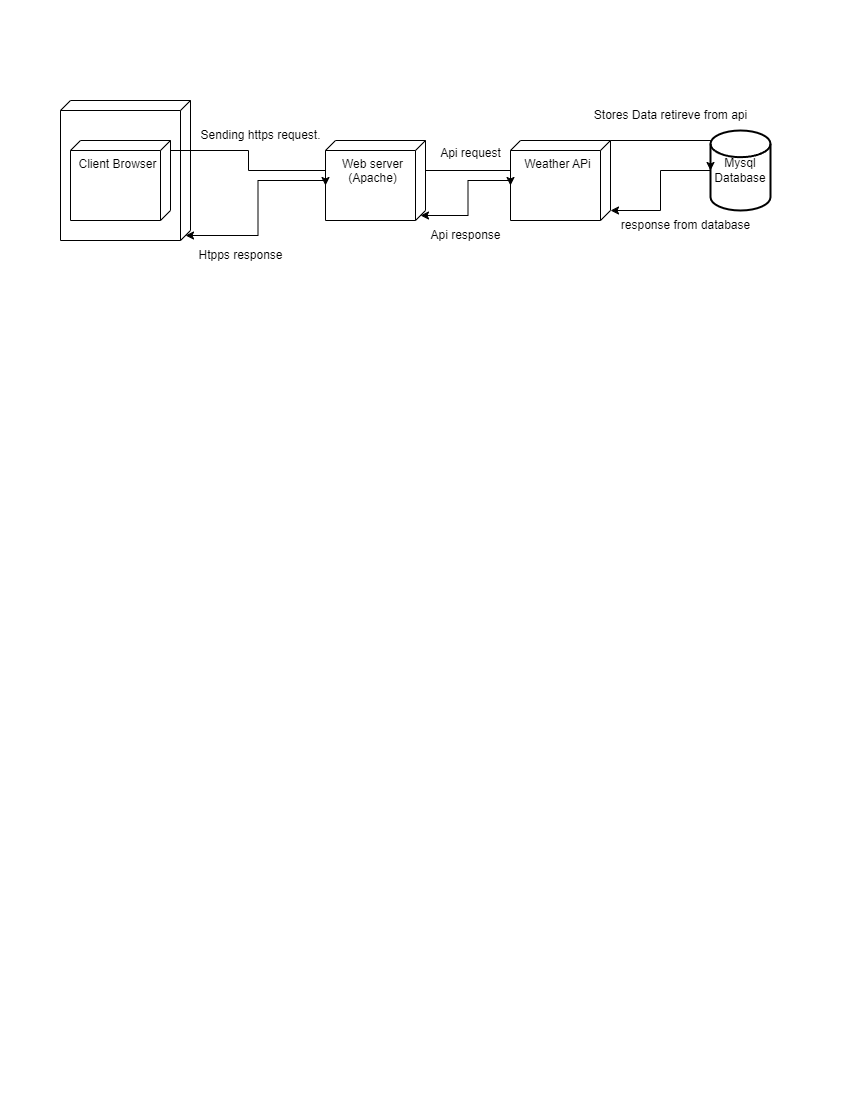

The diagram above was exported from draw.io. Its source (the exported page's mxGraphModel, read from the mxfile embedded in the PNG):
<mxGraphModel dx="1050" dy="619" grid="1" gridSize="10" guides="1" tooltips="1" connect="1" arrows="1" fold="1" page="1" pageScale="1" pageWidth="850" pageHeight="1100" math="0" shadow="0">
  <root>
    <mxCell id="0" />
    <mxCell id="1" parent="0" />
    <mxCell id="xAP3xtEBeIfZsNny74aw-20" style="edgeStyle=orthogonalEdgeStyle;rounded=0;orthogonalLoop=1;jettySize=auto;html=1;entryX=0;entryY=0;entryDx=70;entryDy=0;entryPerimeter=0;" edge="1" parent="1" source="wCemUf9hWlj-d5HqibAS-1" target="wCemUf9hWlj-d5HqibAS-9">
      <mxGeometry relative="1" as="geometry" />
    </mxCell>
    <mxCell id="wCemUf9hWlj-d5HqibAS-1" value="Mysql Database" style="strokeWidth=2;html=1;shape=mxgraph.flowchart.database;whiteSpace=wrap;" parent="1" vertex="1">
      <mxGeometry x="710" y="130" width="60" height="80" as="geometry" />
    </mxCell>
    <mxCell id="wCemUf9hWlj-d5HqibAS-4" value="" style="verticalAlign=top;align=left;shape=cube;size=10;direction=south;fontStyle=0;html=1;boundedLbl=1;spacingLeft=5;whiteSpace=wrap;" parent="1" vertex="1">
      <mxGeometry x="60" y="100" width="130" height="140" as="geometry" />
    </mxCell>
    <mxCell id="wCemUf9hWlj-d5HqibAS-5" value="Client Browser" style="verticalAlign=top;align=center;shape=cube;size=10;direction=south;html=1;boundedLbl=1;spacingLeft=5;whiteSpace=wrap;" parent="wCemUf9hWlj-d5HqibAS-4" vertex="1">
      <mxGeometry width="100" height="80" relative="1" as="geometry">
        <mxPoint x="10" y="40" as="offset" />
      </mxGeometry>
    </mxCell>
    <mxCell id="xAP3xtEBeIfZsNny74aw-19" style="edgeStyle=orthogonalEdgeStyle;rounded=0;orthogonalLoop=1;jettySize=auto;html=1;entryX=0;entryY=0.5;entryDx=0;entryDy=0;entryPerimeter=0;" edge="1" parent="1" source="wCemUf9hWlj-d5HqibAS-9" target="wCemUf9hWlj-d5HqibAS-1">
      <mxGeometry relative="1" as="geometry">
        <Array as="points">
          <mxPoint x="710" y="140" />
        </Array>
      </mxGeometry>
    </mxCell>
    <mxCell id="xAP3xtEBeIfZsNny74aw-21" style="edgeStyle=orthogonalEdgeStyle;rounded=0;orthogonalLoop=1;jettySize=auto;html=1;entryX=0;entryY=0;entryDx=75;entryDy=5;entryPerimeter=0;" edge="1" parent="1" source="wCemUf9hWlj-d5HqibAS-9" target="wCemUf9hWlj-d5HqibAS-11">
      <mxGeometry relative="1" as="geometry" />
    </mxCell>
    <mxCell id="wCemUf9hWlj-d5HqibAS-9" value="Weather APi" style="verticalAlign=top;align=center;shape=cube;size=10;direction=south;html=1;boundedLbl=1;spacingLeft=5;whiteSpace=wrap;" parent="1" vertex="1">
      <mxGeometry x="515" y="140" width="100" height="80" relative="1" as="geometry">
        <mxPoint x="510" y="140" as="offset" />
      </mxGeometry>
    </mxCell>
    <mxCell id="xAP3xtEBeIfZsNny74aw-18" style="edgeStyle=orthogonalEdgeStyle;rounded=0;orthogonalLoop=1;jettySize=auto;html=1;entryX=0;entryY=0;entryDx=45;entryDy=100;entryPerimeter=0;" edge="1" parent="1" source="wCemUf9hWlj-d5HqibAS-11" target="wCemUf9hWlj-d5HqibAS-9">
      <mxGeometry relative="1" as="geometry">
        <Array as="points">
          <mxPoint x="510" y="170" />
        </Array>
      </mxGeometry>
    </mxCell>
    <mxCell id="xAP3xtEBeIfZsNny74aw-22" style="edgeStyle=orthogonalEdgeStyle;rounded=0;orthogonalLoop=1;jettySize=auto;html=1;entryX=0;entryY=0;entryDx=135;entryDy=5;entryPerimeter=0;" edge="1" parent="1" source="wCemUf9hWlj-d5HqibAS-11" target="wCemUf9hWlj-d5HqibAS-4">
      <mxGeometry relative="1" as="geometry" />
    </mxCell>
    <mxCell id="wCemUf9hWlj-d5HqibAS-11" value="Web server&lt;br&gt;(Apache)" style="verticalAlign=top;align=center;shape=cube;size=10;direction=south;html=1;boundedLbl=1;spacingLeft=5;whiteSpace=wrap;" parent="1" vertex="1">
      <mxGeometry x="305" y="140" width="100" height="80" relative="1" as="geometry">
        <mxPoint x="325" y="140" as="offset" />
      </mxGeometry>
    </mxCell>
    <mxCell id="xAP3xtEBeIfZsNny74aw-1" style="edgeStyle=orthogonalEdgeStyle;rounded=0;orthogonalLoop=1;jettySize=auto;html=1;entryX=0;entryY=0;entryDx=45;entryDy=100;entryPerimeter=0;" edge="1" parent="1" source="wCemUf9hWlj-d5HqibAS-5" target="wCemUf9hWlj-d5HqibAS-11">
      <mxGeometry relative="1" as="geometry">
        <Array as="points">
          <mxPoint x="248" y="150" />
          <mxPoint x="248" y="170" />
          <mxPoint x="325" y="170" />
        </Array>
      </mxGeometry>
    </mxCell>
    <mxCell id="xAP3xtEBeIfZsNny74aw-23" value="Sending https request." style="text;html=1;align=center;verticalAlign=middle;resizable=0;points=[];autosize=1;strokeColor=none;fillColor=none;" vertex="1" parent="1">
      <mxGeometry x="190" y="120" width="140" height="30" as="geometry" />
    </mxCell>
    <mxCell id="xAP3xtEBeIfZsNny74aw-24" value="Api request" style="text;html=1;align=center;verticalAlign=middle;resizable=0;points=[];autosize=1;strokeColor=none;fillColor=none;" vertex="1" parent="1">
      <mxGeometry x="430" y="138" width="80" height="30" as="geometry" />
    </mxCell>
    <mxCell id="xAP3xtEBeIfZsNny74aw-25" value="Stores Data retireve from api" style="text;html=1;align=center;verticalAlign=middle;resizable=0;points=[];autosize=1;strokeColor=none;fillColor=none;" vertex="1" parent="1">
      <mxGeometry x="580" y="100" width="180" height="30" as="geometry" />
    </mxCell>
    <mxCell id="xAP3xtEBeIfZsNny74aw-26" value="response from database&lt;br&gt;" style="text;html=1;align=center;verticalAlign=middle;resizable=0;points=[];autosize=1;strokeColor=none;fillColor=none;" vertex="1" parent="1">
      <mxGeometry x="610" y="210" width="150" height="30" as="geometry" />
    </mxCell>
    <mxCell id="xAP3xtEBeIfZsNny74aw-27" value="Api response" style="text;html=1;align=center;verticalAlign=middle;resizable=0;points=[];autosize=1;strokeColor=none;fillColor=none;" vertex="1" parent="1">
      <mxGeometry x="420" y="220" width="90" height="30" as="geometry" />
    </mxCell>
    <mxCell id="xAP3xtEBeIfZsNny74aw-28" value="Htpps response" style="text;html=1;align=center;verticalAlign=middle;resizable=0;points=[];autosize=1;strokeColor=none;fillColor=none;" vertex="1" parent="1">
      <mxGeometry x="185" y="240" width="110" height="30" as="geometry" />
    </mxCell>
  </root>
</mxGraphModel>